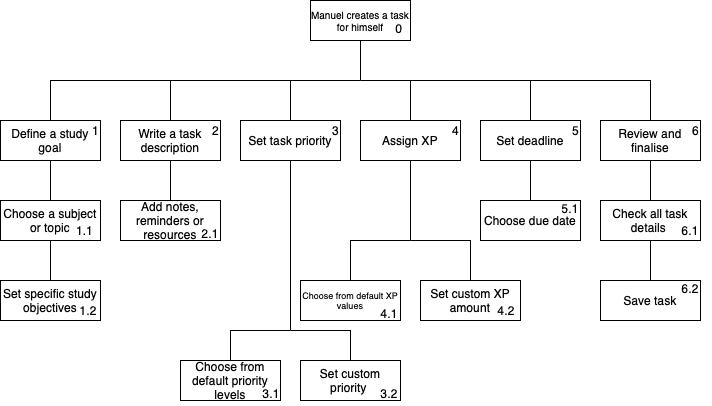

The diagram above was exported from draw.io. Its source (the exported page's mxGraphModel, read from the mxfile embedded in the PNG):
<mxGraphModel dx="821" dy="613" grid="1" gridSize="10" guides="1" tooltips="1" connect="1" arrows="1" fold="1" page="1" pageScale="1" pageWidth="827" pageHeight="1169" math="0" shadow="0">
  <root>
    <mxCell id="0" />
    <mxCell id="1" parent="0" />
    <mxCell id="pGwlQ6JpaKmOsBLRLsL1-2" value="Manuel creates a task for himself" style="whiteSpace=wrap;html=1;align=center;fontSize=10;" vertex="1" parent="1">
      <mxGeometry x="350" y="40" width="100" height="40" as="geometry" />
    </mxCell>
    <mxCell id="pGwlQ6JpaKmOsBLRLsL1-4" value="Define a study goal" style="whiteSpace=wrap;html=1;align=center;" vertex="1" parent="1">
      <mxGeometry x="40" y="160" width="100" height="40" as="geometry" />
    </mxCell>
    <mxCell id="pGwlQ6JpaKmOsBLRLsL1-5" value="Write a task description&lt;span style=&quot;caret-color: rgba(0, 0, 0, 0); color: rgba(0, 0, 0, 0); font-family: monospace; font-size: 0px; text-align: start; white-space: nowrap;&quot;&gt;%3CmxGraphModel%3E%3Croot%3E%3CmxCell%20id%3D%220%22%2F%3E%3CmxCell%20id%3D%221%22%20parent%3D%220%22%2F%3E%3CmxCell%20id%3D%222%22%20value%3D%22Define%20a%20study%20goal%22%20style%3D%22whiteSpace%3Dwrap%3Bhtml%3D1%3Balign%3Dcenter%3B%22%20vertex%3D%221%22%20parent%3D%221%22%3E%3CmxGeometry%20x%3D%22120%22%20y%3D%22160%22%20width%3D%22100%22%20height%3D%2240%22%20as%3D%22geometry%22%2F%3E%3C%2FmxCell%3E%3C%2Froot%3E%3C%2FmxGraphModel%3E&lt;/span&gt;" style="whiteSpace=wrap;html=1;align=center;" vertex="1" parent="1">
      <mxGeometry x="160" y="160" width="100" height="40" as="geometry" />
    </mxCell>
    <mxCell id="pGwlQ6JpaKmOsBLRLsL1-6" value="Set task priority" style="whiteSpace=wrap;html=1;align=center;" vertex="1" parent="1">
      <mxGeometry x="280" y="160" width="100" height="40" as="geometry" />
    </mxCell>
    <mxCell id="pGwlQ6JpaKmOsBLRLsL1-7" value="Assign XP" style="whiteSpace=wrap;html=1;align=center;" vertex="1" parent="1">
      <mxGeometry x="400" y="160" width="100" height="40" as="geometry" />
    </mxCell>
    <mxCell id="pGwlQ6JpaKmOsBLRLsL1-8" value="Set deadline" style="whiteSpace=wrap;html=1;align=center;" vertex="1" parent="1">
      <mxGeometry x="520" y="160" width="100" height="40" as="geometry" />
    </mxCell>
    <mxCell id="pGwlQ6JpaKmOsBLRLsL1-9" value="Review and finalise" style="whiteSpace=wrap;html=1;align=center;" vertex="1" parent="1">
      <mxGeometry x="640" y="160" width="100" height="40" as="geometry" />
    </mxCell>
    <mxCell id="pGwlQ6JpaKmOsBLRLsL1-10" value="Choose a subject or topic" style="whiteSpace=wrap;html=1;align=center;" vertex="1" parent="1">
      <mxGeometry x="40" y="240" width="100" height="40" as="geometry" />
    </mxCell>
    <mxCell id="pGwlQ6JpaKmOsBLRLsL1-12" value="Set specific study objectives" style="whiteSpace=wrap;html=1;align=center;" vertex="1" parent="1">
      <mxGeometry x="40" y="320" width="100" height="40" as="geometry" />
    </mxCell>
    <mxCell id="pGwlQ6JpaKmOsBLRLsL1-13" value="Add notes, reminders or resources" style="whiteSpace=wrap;html=1;align=center;" vertex="1" parent="1">
      <mxGeometry x="160" y="240" width="100" height="40" as="geometry" />
    </mxCell>
    <mxCell id="pGwlQ6JpaKmOsBLRLsL1-14" value="Choose from default priority levels" style="whiteSpace=wrap;html=1;align=center;" vertex="1" parent="1">
      <mxGeometry x="220" y="400" width="100" height="40" as="geometry" />
    </mxCell>
    <mxCell id="pGwlQ6JpaKmOsBLRLsL1-15" value="Set custom priority&amp;nbsp;" style="whiteSpace=wrap;html=1;align=center;" vertex="1" parent="1">
      <mxGeometry x="340" y="400" width="100" height="40" as="geometry" />
    </mxCell>
    <mxCell id="pGwlQ6JpaKmOsBLRLsL1-16" value="Choose from default XP values" style="whiteSpace=wrap;html=1;align=center;fontSize=9;" vertex="1" parent="1">
      <mxGeometry x="340" y="320" width="100" height="40" as="geometry" />
    </mxCell>
    <mxCell id="pGwlQ6JpaKmOsBLRLsL1-17" value="Set custom XP amount" style="whiteSpace=wrap;html=1;align=center;" vertex="1" parent="1">
      <mxGeometry x="460" y="320" width="100" height="40" as="geometry" />
    </mxCell>
    <mxCell id="pGwlQ6JpaKmOsBLRLsL1-18" value="Choose due date" style="whiteSpace=wrap;html=1;align=center;" vertex="1" parent="1">
      <mxGeometry x="520" y="240" width="100" height="40" as="geometry" />
    </mxCell>
    <mxCell id="pGwlQ6JpaKmOsBLRLsL1-19" value="Check all task details&amp;nbsp;" style="whiteSpace=wrap;html=1;align=center;" vertex="1" parent="1">
      <mxGeometry x="640" y="240" width="100" height="40" as="geometry" />
    </mxCell>
    <mxCell id="pGwlQ6JpaKmOsBLRLsL1-20" value="Save task" style="whiteSpace=wrap;html=1;align=center;" vertex="1" parent="1">
      <mxGeometry x="640" y="320" width="100" height="40" as="geometry" />
    </mxCell>
    <mxCell id="pGwlQ6JpaKmOsBLRLsL1-21" value="" style="endArrow=none;html=1;rounded=0;entryX=0.5;entryY=1;entryDx=0;entryDy=0;exitX=0.5;exitY=0;exitDx=0;exitDy=0;" edge="1" parent="1" source="pGwlQ6JpaKmOsBLRLsL1-10" target="pGwlQ6JpaKmOsBLRLsL1-4">
      <mxGeometry width="50" height="50" relative="1" as="geometry">
        <mxPoint x="390" y="330" as="sourcePoint" />
        <mxPoint x="440" y="280" as="targetPoint" />
      </mxGeometry>
    </mxCell>
    <mxCell id="pGwlQ6JpaKmOsBLRLsL1-22" value="" style="endArrow=none;html=1;rounded=0;exitX=0.5;exitY=0;exitDx=0;exitDy=0;entryX=0.5;entryY=1;entryDx=0;entryDy=0;" edge="1" parent="1" source="pGwlQ6JpaKmOsBLRLsL1-12" target="pGwlQ6JpaKmOsBLRLsL1-10">
      <mxGeometry width="50" height="50" relative="1" as="geometry">
        <mxPoint x="100" y="250" as="sourcePoint" />
        <mxPoint x="110" y="220" as="targetPoint" />
      </mxGeometry>
    </mxCell>
    <mxCell id="pGwlQ6JpaKmOsBLRLsL1-23" value="" style="endArrow=none;html=1;rounded=0;entryX=0.5;entryY=1;entryDx=0;entryDy=0;exitX=0.5;exitY=0;exitDx=0;exitDy=0;" edge="1" parent="1" source="pGwlQ6JpaKmOsBLRLsL1-13" target="pGwlQ6JpaKmOsBLRLsL1-5">
      <mxGeometry width="50" height="50" relative="1" as="geometry">
        <mxPoint x="110" y="260" as="sourcePoint" />
        <mxPoint x="110" y="220" as="targetPoint" />
      </mxGeometry>
    </mxCell>
    <mxCell id="pGwlQ6JpaKmOsBLRLsL1-24" value="" style="endArrow=none;html=1;rounded=0;entryX=0.5;entryY=1;entryDx=0;entryDy=0;" edge="1" parent="1" target="pGwlQ6JpaKmOsBLRLsL1-6">
      <mxGeometry width="50" height="50" relative="1" as="geometry">
        <mxPoint x="330" y="370" as="sourcePoint" />
        <mxPoint x="120" y="230" as="targetPoint" />
      </mxGeometry>
    </mxCell>
    <mxCell id="pGwlQ6JpaKmOsBLRLsL1-25" value="" style="endArrow=none;html=1;rounded=0;entryX=0.5;entryY=0;entryDx=0;entryDy=0;" edge="1" parent="1" target="pGwlQ6JpaKmOsBLRLsL1-14">
      <mxGeometry width="50" height="50" relative="1" as="geometry">
        <mxPoint x="330" y="370" as="sourcePoint" />
        <mxPoint x="130" y="240" as="targetPoint" />
        <Array as="points">
          <mxPoint x="270" y="370" />
        </Array>
      </mxGeometry>
    </mxCell>
    <mxCell id="pGwlQ6JpaKmOsBLRLsL1-26" value="" style="endArrow=none;html=1;rounded=0;entryX=0.5;entryY=0;entryDx=0;entryDy=0;" edge="1" parent="1" target="pGwlQ6JpaKmOsBLRLsL1-15">
      <mxGeometry width="50" height="50" relative="1" as="geometry">
        <mxPoint x="330" y="370" as="sourcePoint" />
        <mxPoint x="280" y="410" as="targetPoint" />
        <Array as="points">
          <mxPoint x="390" y="370" />
        </Array>
      </mxGeometry>
    </mxCell>
    <mxCell id="pGwlQ6JpaKmOsBLRLsL1-27" value="" style="endArrow=none;html=1;rounded=0;entryX=0.5;entryY=1;entryDx=0;entryDy=0;" edge="1" parent="1" target="pGwlQ6JpaKmOsBLRLsL1-7">
      <mxGeometry width="50" height="50" relative="1" as="geometry">
        <mxPoint x="450" y="280" as="sourcePoint" />
        <mxPoint x="340" y="210" as="targetPoint" />
      </mxGeometry>
    </mxCell>
    <mxCell id="pGwlQ6JpaKmOsBLRLsL1-28" value="" style="endArrow=none;html=1;rounded=0;exitX=0.5;exitY=0;exitDx=0;exitDy=0;" edge="1" parent="1" source="pGwlQ6JpaKmOsBLRLsL1-16">
      <mxGeometry width="50" height="50" relative="1" as="geometry">
        <mxPoint x="400" y="330" as="sourcePoint" />
        <mxPoint x="450" y="280" as="targetPoint" />
        <Array as="points">
          <mxPoint x="390" y="280" />
        </Array>
      </mxGeometry>
    </mxCell>
    <mxCell id="pGwlQ6JpaKmOsBLRLsL1-29" value="" style="endArrow=none;html=1;rounded=0;exitX=0.5;exitY=0;exitDx=0;exitDy=0;" edge="1" parent="1" source="pGwlQ6JpaKmOsBLRLsL1-17">
      <mxGeometry width="50" height="50" relative="1" as="geometry">
        <mxPoint x="440" y="330" as="sourcePoint" />
        <mxPoint x="450" y="280" as="targetPoint" />
        <Array as="points">
          <mxPoint x="510" y="280" />
        </Array>
      </mxGeometry>
    </mxCell>
    <mxCell id="pGwlQ6JpaKmOsBLRLsL1-30" value="" style="endArrow=none;html=1;rounded=0;entryX=0.5;entryY=1;entryDx=0;entryDy=0;exitX=0.5;exitY=0;exitDx=0;exitDy=0;" edge="1" parent="1" source="pGwlQ6JpaKmOsBLRLsL1-18" target="pGwlQ6JpaKmOsBLRLsL1-8">
      <mxGeometry width="50" height="50" relative="1" as="geometry">
        <mxPoint x="350" y="390" as="sourcePoint" />
        <mxPoint x="350" y="220" as="targetPoint" />
      </mxGeometry>
    </mxCell>
    <mxCell id="pGwlQ6JpaKmOsBLRLsL1-31" value="" style="endArrow=none;html=1;rounded=0;entryX=0.5;entryY=1;entryDx=0;entryDy=0;exitX=0.5;exitY=0;exitDx=0;exitDy=0;" edge="1" parent="1" source="pGwlQ6JpaKmOsBLRLsL1-19" target="pGwlQ6JpaKmOsBLRLsL1-9">
      <mxGeometry width="50" height="50" relative="1" as="geometry">
        <mxPoint x="360" y="400" as="sourcePoint" />
        <mxPoint x="360" y="230" as="targetPoint" />
      </mxGeometry>
    </mxCell>
    <mxCell id="pGwlQ6JpaKmOsBLRLsL1-32" value="" style="endArrow=none;html=1;rounded=0;entryX=0.5;entryY=1;entryDx=0;entryDy=0;exitX=0.5;exitY=0;exitDx=0;exitDy=0;" edge="1" parent="1" source="pGwlQ6JpaKmOsBLRLsL1-20" target="pGwlQ6JpaKmOsBLRLsL1-19">
      <mxGeometry width="50" height="50" relative="1" as="geometry">
        <mxPoint x="370" y="410" as="sourcePoint" />
        <mxPoint x="370" y="240" as="targetPoint" />
      </mxGeometry>
    </mxCell>
    <mxCell id="pGwlQ6JpaKmOsBLRLsL1-33" value="" style="endArrow=none;html=1;rounded=0;entryX=0.5;entryY=1;entryDx=0;entryDy=0;" edge="1" parent="1" target="pGwlQ6JpaKmOsBLRLsL1-2">
      <mxGeometry width="50" height="50" relative="1" as="geometry">
        <mxPoint x="400" y="120" as="sourcePoint" />
        <mxPoint x="380" y="250" as="targetPoint" />
      </mxGeometry>
    </mxCell>
    <mxCell id="pGwlQ6JpaKmOsBLRLsL1-34" value="" style="endArrow=none;html=1;rounded=0;exitX=0.5;exitY=0;exitDx=0;exitDy=0;" edge="1" parent="1" source="pGwlQ6JpaKmOsBLRLsL1-4">
      <mxGeometry width="50" height="50" relative="1" as="geometry">
        <mxPoint x="350" y="170" as="sourcePoint" />
        <mxPoint x="400" y="120" as="targetPoint" />
        <Array as="points">
          <mxPoint x="90" y="120" />
        </Array>
      </mxGeometry>
    </mxCell>
    <mxCell id="pGwlQ6JpaKmOsBLRLsL1-35" value="" style="endArrow=none;html=1;rounded=0;exitX=0.5;exitY=0;exitDx=0;exitDy=0;" edge="1" parent="1" source="pGwlQ6JpaKmOsBLRLsL1-5">
      <mxGeometry width="50" height="50" relative="1" as="geometry">
        <mxPoint x="390" y="220" as="sourcePoint" />
        <mxPoint x="210" y="120" as="targetPoint" />
      </mxGeometry>
    </mxCell>
    <mxCell id="pGwlQ6JpaKmOsBLRLsL1-36" value="" style="endArrow=none;html=1;rounded=0;exitX=0.5;exitY=0;exitDx=0;exitDy=0;" edge="1" parent="1" source="pGwlQ6JpaKmOsBLRLsL1-6">
      <mxGeometry width="50" height="50" relative="1" as="geometry">
        <mxPoint x="220" y="170" as="sourcePoint" />
        <mxPoint x="330" y="120" as="targetPoint" />
      </mxGeometry>
    </mxCell>
    <mxCell id="pGwlQ6JpaKmOsBLRLsL1-37" value="" style="endArrow=none;html=1;rounded=0;exitX=0.5;exitY=0;exitDx=0;exitDy=0;" edge="1" parent="1" source="pGwlQ6JpaKmOsBLRLsL1-9">
      <mxGeometry width="50" height="50" relative="1" as="geometry">
        <mxPoint x="230" y="180" as="sourcePoint" />
        <mxPoint x="400" y="120" as="targetPoint" />
        <Array as="points">
          <mxPoint x="690" y="120" />
        </Array>
      </mxGeometry>
    </mxCell>
    <mxCell id="pGwlQ6JpaKmOsBLRLsL1-38" value="" style="endArrow=none;html=1;rounded=0;exitX=0.5;exitY=0;exitDx=0;exitDy=0;" edge="1" parent="1" source="pGwlQ6JpaKmOsBLRLsL1-7">
      <mxGeometry width="50" height="50" relative="1" as="geometry">
        <mxPoint x="240" y="190" as="sourcePoint" />
        <mxPoint x="450" y="120" as="targetPoint" />
      </mxGeometry>
    </mxCell>
    <mxCell id="pGwlQ6JpaKmOsBLRLsL1-39" value="" style="endArrow=none;html=1;rounded=0;exitX=0.5;exitY=0;exitDx=0;exitDy=0;" edge="1" parent="1" source="pGwlQ6JpaKmOsBLRLsL1-8">
      <mxGeometry width="50" height="50" relative="1" as="geometry">
        <mxPoint x="250" y="200" as="sourcePoint" />
        <mxPoint x="570" y="120" as="targetPoint" />
      </mxGeometry>
    </mxCell>
    <mxCell id="pGwlQ6JpaKmOsBLRLsL1-41" value="1" style="text;strokeColor=none;align=center;fillColor=none;html=1;verticalAlign=middle;whiteSpace=wrap;rounded=0;" vertex="1" parent="1">
      <mxGeometry x="120" y="160" width="31" height="20" as="geometry" />
    </mxCell>
    <mxCell id="pGwlQ6JpaKmOsBLRLsL1-42" value="2&lt;span style=&quot;caret-color: rgba(0, 0, 0, 0); color: rgba(0, 0, 0, 0); font-family: monospace; font-size: 0px; text-align: start; white-space: nowrap;&quot;&gt;%3CmxGraphModel%3E%3Croot%3E%3CmxCell%20id%3D%220%22%2F%3E%3CmxCell%20id%3D%221%22%20parent%3D%220%22%2F%3E%3CmxCell%20id%3D%222%22%20value%3D%221%22%20style%3D%22text%3BstrokeColor%3Dnone%3Balign%3Dcenter%3BfillColor%3Dnone%3Bhtml%3D1%3BverticalAlign%3Dmiddle%3BwhiteSpace%3Dwrap%3Brounded%3D0%3B%22%20vertex%3D%221%22%20parent%3D%221%22%3E%3CmxGeometry%20x%3D%22120%22%20y%3D%22160%22%20width%3D%2231%22%20height%3D%2220%22%20as%3D%22geometry%22%2F%3E%3C%2FmxCell%3E%3C%2Froot%3E%3C%2FmxGraphModel%3E&lt;/span&gt;" style="text;strokeColor=none;align=center;fillColor=none;html=1;verticalAlign=middle;whiteSpace=wrap;rounded=0;" vertex="1" parent="1">
      <mxGeometry x="240" y="160" width="31" height="20" as="geometry" />
    </mxCell>
    <mxCell id="pGwlQ6JpaKmOsBLRLsL1-43" value="3" style="text;strokeColor=none;align=center;fillColor=none;html=1;verticalAlign=middle;whiteSpace=wrap;rounded=0;" vertex="1" parent="1">
      <mxGeometry x="360" y="160" width="31" height="20" as="geometry" />
    </mxCell>
    <mxCell id="pGwlQ6JpaKmOsBLRLsL1-44" value="4" style="text;strokeColor=none;align=center;fillColor=none;html=1;verticalAlign=middle;whiteSpace=wrap;rounded=0;" vertex="1" parent="1">
      <mxGeometry x="480" y="160" width="31" height="20" as="geometry" />
    </mxCell>
    <mxCell id="pGwlQ6JpaKmOsBLRLsL1-45" value="5" style="text;strokeColor=none;align=center;fillColor=none;html=1;verticalAlign=middle;whiteSpace=wrap;rounded=0;" vertex="1" parent="1">
      <mxGeometry x="600" y="160" width="31" height="20" as="geometry" />
    </mxCell>
    <mxCell id="pGwlQ6JpaKmOsBLRLsL1-46" value="6" style="text;strokeColor=none;align=center;fillColor=none;html=1;verticalAlign=middle;whiteSpace=wrap;rounded=0;" vertex="1" parent="1">
      <mxGeometry x="720" y="160" width="31" height="20" as="geometry" />
    </mxCell>
    <mxCell id="pGwlQ6JpaKmOsBLRLsL1-47" value="1.1" style="text;strokeColor=none;align=center;fillColor=none;html=1;verticalAlign=middle;whiteSpace=wrap;rounded=0;" vertex="1" parent="1">
      <mxGeometry x="109" y="260" width="31" height="20" as="geometry" />
    </mxCell>
    <mxCell id="pGwlQ6JpaKmOsBLRLsL1-48" value="1.2" style="text;strokeColor=none;align=center;fillColor=none;html=1;verticalAlign=middle;whiteSpace=wrap;rounded=0;" vertex="1" parent="1">
      <mxGeometry x="109" y="340" width="38" height="20" as="geometry" />
    </mxCell>
    <mxCell id="pGwlQ6JpaKmOsBLRLsL1-49" value="2.1" style="text;strokeColor=none;align=center;fillColor=none;html=1;verticalAlign=middle;whiteSpace=wrap;rounded=0;" vertex="1" parent="1">
      <mxGeometry x="229" y="260" width="42" height="25" as="geometry" />
    </mxCell>
    <mxCell id="pGwlQ6JpaKmOsBLRLsL1-50" value="3.1" style="text;strokeColor=none;align=center;fillColor=none;html=1;verticalAlign=middle;whiteSpace=wrap;rounded=0;" vertex="1" parent="1">
      <mxGeometry x="290" y="420" width="42" height="25" as="geometry" />
    </mxCell>
    <mxCell id="pGwlQ6JpaKmOsBLRLsL1-51" value="3.2" style="text;strokeColor=none;align=center;fillColor=none;html=1;verticalAlign=middle;whiteSpace=wrap;rounded=0;" vertex="1" parent="1">
      <mxGeometry x="408" y="420" width="42" height="25" as="geometry" />
    </mxCell>
    <mxCell id="pGwlQ6JpaKmOsBLRLsL1-52" value="4.2" style="text;strokeColor=none;align=center;fillColor=none;html=1;verticalAlign=middle;whiteSpace=wrap;rounded=0;" vertex="1" parent="1">
      <mxGeometry x="525" y="337.5" width="42" height="25" as="geometry" />
    </mxCell>
    <mxCell id="pGwlQ6JpaKmOsBLRLsL1-53" value="4.1" style="text;strokeColor=none;align=center;fillColor=none;html=1;verticalAlign=middle;whiteSpace=wrap;rounded=0;" vertex="1" parent="1">
      <mxGeometry x="408" y="340" width="42" height="25" as="geometry" />
    </mxCell>
    <mxCell id="pGwlQ6JpaKmOsBLRLsL1-54" value="5.1" style="text;strokeColor=none;align=center;fillColor=none;html=1;verticalAlign=middle;whiteSpace=wrap;rounded=0;" vertex="1" parent="1">
      <mxGeometry x="589" y="235" width="42" height="25" as="geometry" />
    </mxCell>
    <mxCell id="pGwlQ6JpaKmOsBLRLsL1-55" value="6.1" style="text;strokeColor=none;align=center;fillColor=none;html=1;verticalAlign=middle;whiteSpace=wrap;rounded=0;" vertex="1" parent="1">
      <mxGeometry x="709" y="257.5" width="42" height="25" as="geometry" />
    </mxCell>
    <mxCell id="pGwlQ6JpaKmOsBLRLsL1-56" value="6.2" style="text;strokeColor=none;align=center;fillColor=none;html=1;verticalAlign=middle;whiteSpace=wrap;rounded=0;" vertex="1" parent="1">
      <mxGeometry x="709" y="315" width="42" height="25" as="geometry" />
    </mxCell>
    <mxCell id="pGwlQ6JpaKmOsBLRLsL1-57" value="0" style="text;strokeColor=none;align=center;fillColor=none;html=1;verticalAlign=middle;whiteSpace=wrap;rounded=0;" vertex="1" parent="1">
      <mxGeometry x="418" y="55" width="42" height="25" as="geometry" />
    </mxCell>
  </root>
</mxGraphModel>